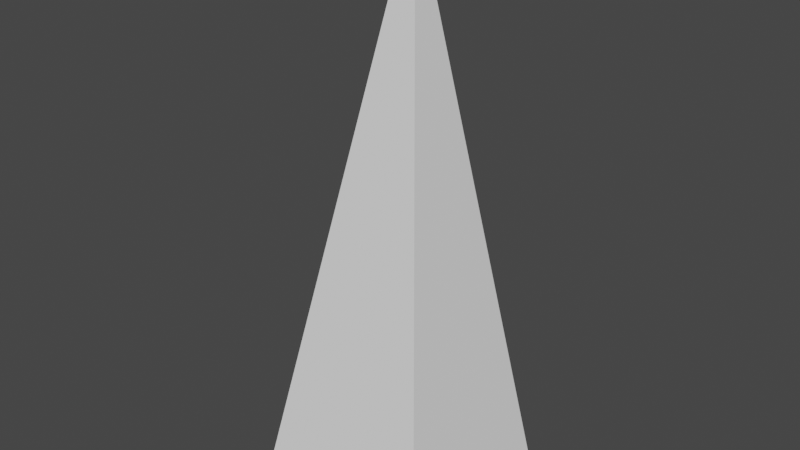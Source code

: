 # Source: IceSpike.blend  (saved by Blender 3.1.7; exported with 4.5.12 LTS)
import bpy
from mathutils import Matrix  # noqa: F401  (used for matrix-valued properties, if any)

bpy.ops.wm.read_factory_settings(use_empty=True)
scene = bpy.context.scene
scene.name = 'Scene'

# ---- collections
col_collection = bpy.data.collections.new('Collection'); scene.collection.children.link(col_collection)

# ---- world
world_world = bpy.data.worlds.new('World'); scene.world = world_world
world_world.use_nodes = True; world_world.node_tree.nodes.clear()
_N = world_world.node_tree.nodes; _L = world_world.node_tree.links
n0 = _N.new('ShaderNodeOutputWorld'); n0.name = 'World Output'; n0.location = (300, 300)
n1 = _N.new('ShaderNodeBackground'); n1.name = 'Background'; n1.location = (10, 300)
n1.inputs[0].default_value = (0.05088, 0.05088, 0.05088, 1.0)
_L.new(n1.outputs[0], n0.inputs[0])
n0.is_active_output = True
world_world.color = (0.05088, 0.05088, 0.05088)
world_world.use_sun_shadow = False
world_world.sun_shadow_jitter_overblur = 0.0

# ---- meshes
me_plane = bpy.data.meshes.new('Plane')
me_plane.from_pydata([(-1.0, -1.0, 0.0), (1.0, -1.0, 0.0), (-1.0, 1.0, 0.0), (1.0, 1.0, 0.0), (-0.4187, 0.7157, 5.874)], [], [(0, 1, 4), (3, 2, 4), (4, 1, 3), (4, 2, 0)])
_uv = me_plane.uv_layers.new(name='UVMap')
_uv.uv.foreach_set('vector', [0.0, 0.0, 1.0, 0.0, 0.5, 0.5, 1.0, 1.0, 0.0, 1.0, 0.5, 0.5, 0.5, 0.5, 1.0, 0.0, 1.0, 1.0, 0.5, 0.5, 0.0, 1.0, 0.0, 0.0])
me_plane.use_remesh_fix_poles = True
me_plane.use_remesh_preserve_attributes = False
me_plane.update()

# ---- objects
ob_icespike = bpy.data.objects.new('IceSpike', me_plane)

# ---- transforms, parenting, visibility, modifiers, constraints
ob_icespike.location = (0.0, 0.0, 0.0)

# ---- collection membership
col_collection.objects.link(ob_icespike)

# ---- scene / render settings (as saved in the file)
scene.frame_start = 1; scene.frame_end = 250; scene.frame_set(1)
scene.render.engine = 'BLENDER_EEVEE_NEXT'
scene.cycles.sampling_pattern = 'TABULATED_SOBOL'
scene.cycles.use_light_tree = False
scene.view_settings.view_transform = 'Filmic'
bpy.context.view_layer.update()

# ---- added for rendering (the .blend has no active camera and no usable light): camera, sun
cam_auto = bpy.data.cameras.new('AutoCamera')
cam_auto.lens = 50.0
cam_auto.sensor_width = 36.0
cam_auto.clip_end = 1000.0
ob_auto_camera = bpy.data.objects.new('AutoCamera', cam_auto)
scene.collection.objects.link(ob_auto_camera)
ob_auto_camera.location = (6.03222, -7.23866, 7.7629)
ob_auto_camera.rotation_euler = (1.09748, -7.21219e-08, 0.694738)
scene.camera = ob_auto_camera
light_auto_sun = bpy.data.lights.new('AutoSun', 'SUN')
light_auto_sun.energy = 3.0
light_auto_sun.angle = 0.0523599
ob_auto_sun = bpy.data.objects.new('AutoSun', light_auto_sun)
scene.collection.objects.link(ob_auto_sun)
ob_auto_sun.rotation_euler = (0.872665, 0.174533, 0.523599)
bpy.context.view_layer.update()
